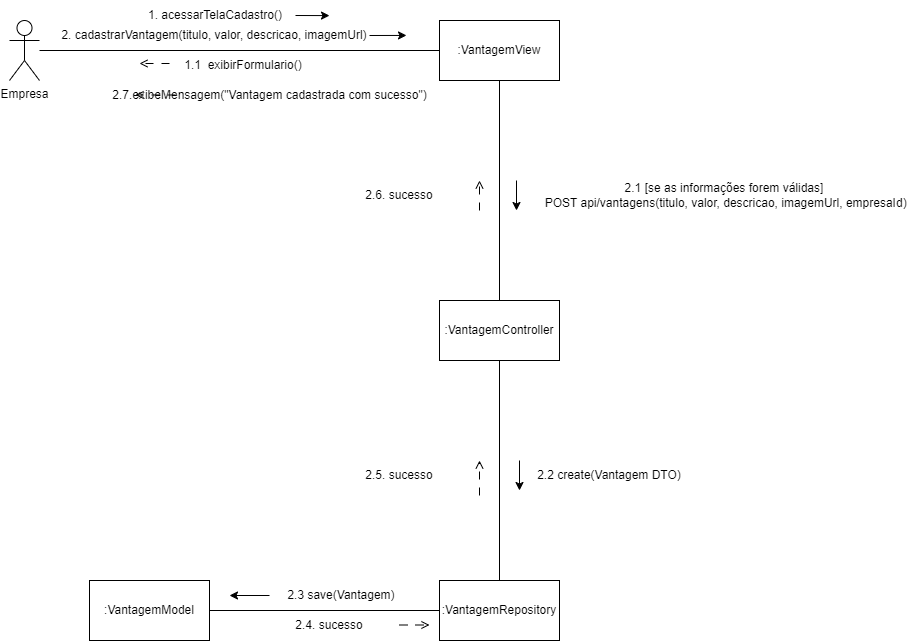

The diagram above was exported from draw.io. Its source (the exported page's mxGraphModel, read from the mxfile embedded in the PNG):
<mxGraphModel dx="758" dy="404" grid="1" gridSize="10" guides="1" tooltips="1" connect="1" arrows="1" fold="1" page="1" pageScale="1" pageWidth="2000" pageHeight="2000" math="0" shadow="0">
  <root>
    <mxCell id="0" />
    <mxCell id="1" parent="0" />
    <mxCell id="H90YvqMrpxlMx2FgE7kZ-25" style="edgeStyle=orthogonalEdgeStyle;rounded=0;orthogonalLoop=1;jettySize=auto;html=1;endArrow=none;startFill=0;" parent="1" source="H90YvqMrpxlMx2FgE7kZ-20" target="H90YvqMrpxlMx2FgE7kZ-21" edge="1">
      <mxGeometry relative="1" as="geometry" />
    </mxCell>
    <mxCell id="H90YvqMrpxlMx2FgE7kZ-20" value="Empresa" style="shape=umlActor;verticalLabelPosition=bottom;verticalAlign=top;html=1;outlineConnect=0;" parent="1" vertex="1">
      <mxGeometry x="430" y="210" width="30" height="60" as="geometry" />
    </mxCell>
    <mxCell id="H90YvqMrpxlMx2FgE7kZ-42" style="edgeStyle=orthogonalEdgeStyle;rounded=0;orthogonalLoop=1;jettySize=auto;html=1;endArrow=none;startFill=0;" parent="1" source="H90YvqMrpxlMx2FgE7kZ-21" target="H90YvqMrpxlMx2FgE7kZ-22" edge="1">
      <mxGeometry relative="1" as="geometry" />
    </mxCell>
    <mxCell id="H90YvqMrpxlMx2FgE7kZ-21" value=":VantagemView" style="rounded=0;whiteSpace=wrap;html=1;" parent="1" vertex="1">
      <mxGeometry x="860" y="210" width="120" height="60" as="geometry" />
    </mxCell>
    <mxCell id="H90YvqMrpxlMx2FgE7kZ-46" style="edgeStyle=orthogonalEdgeStyle;rounded=0;orthogonalLoop=1;jettySize=auto;html=1;endArrow=none;startFill=0;" parent="1" source="H90YvqMrpxlMx2FgE7kZ-22" target="H90YvqMrpxlMx2FgE7kZ-23" edge="1">
      <mxGeometry relative="1" as="geometry" />
    </mxCell>
    <mxCell id="H90YvqMrpxlMx2FgE7kZ-22" value=":VantagemController" style="rounded=0;whiteSpace=wrap;html=1;" parent="1" vertex="1">
      <mxGeometry x="860" y="490" width="120" height="60" as="geometry" />
    </mxCell>
    <mxCell id="H90YvqMrpxlMx2FgE7kZ-50" style="edgeStyle=orthogonalEdgeStyle;rounded=0;orthogonalLoop=1;jettySize=auto;html=1;endArrow=none;startFill=0;" parent="1" source="H90YvqMrpxlMx2FgE7kZ-23" target="H90YvqMrpxlMx2FgE7kZ-24" edge="1">
      <mxGeometry relative="1" as="geometry" />
    </mxCell>
    <mxCell id="H90YvqMrpxlMx2FgE7kZ-23" value=":VantagemRepository" style="rounded=0;whiteSpace=wrap;html=1;" parent="1" vertex="1">
      <mxGeometry x="860" y="770" width="120" height="60" as="geometry" />
    </mxCell>
    <mxCell id="H90YvqMrpxlMx2FgE7kZ-24" value=":VantagemModel" style="rounded=0;whiteSpace=wrap;html=1;" parent="1" vertex="1">
      <mxGeometry x="510" y="770" width="120" height="60" as="geometry" />
    </mxCell>
    <mxCell id="H90YvqMrpxlMx2FgE7kZ-26" value="1. acessarTelaCadastro()" style="text;html=1;align=center;verticalAlign=middle;whiteSpace=wrap;rounded=0;" parent="1" vertex="1">
      <mxGeometry x="556" y="190" width="160" height="30" as="geometry" />
    </mxCell>
    <mxCell id="H90YvqMrpxlMx2FgE7kZ-29" value="" style="endArrow=open;html=1;rounded=0;endFill=0;dashed=1;dashPattern=8 8;" parent="1" edge="1">
      <mxGeometry width="50" height="50" relative="1" as="geometry">
        <mxPoint x="590" y="253" as="sourcePoint" />
        <mxPoint x="560" y="253" as="targetPoint" />
      </mxGeometry>
    </mxCell>
    <mxCell id="H90YvqMrpxlMx2FgE7kZ-30" value="" style="endArrow=classic;html=1;rounded=0;exitX=1;exitY=0.5;exitDx=0;exitDy=0;" parent="1" source="H90YvqMrpxlMx2FgE7kZ-26" edge="1">
      <mxGeometry width="50" height="50" relative="1" as="geometry">
        <mxPoint x="720" y="204.81" as="sourcePoint" />
        <mxPoint x="750" y="205.1" as="targetPoint" />
        <Array as="points">
          <mxPoint x="750" y="205.1" />
        </Array>
      </mxGeometry>
    </mxCell>
    <mxCell id="H90YvqMrpxlMx2FgE7kZ-32" value="1.1&amp;nbsp; exibirFormulario()" style="text;html=1;align=center;verticalAlign=middle;whiteSpace=wrap;rounded=0;" parent="1" vertex="1">
      <mxGeometry x="594" y="240" width="140" height="30" as="geometry" />
    </mxCell>
    <mxCell id="H90YvqMrpxlMx2FgE7kZ-37" value="2. cadastrarVantagem(titulo, valor, descricao, imagemUrl)" style="text;html=1;align=center;verticalAlign=middle;whiteSpace=wrap;rounded=0;" parent="1" vertex="1">
      <mxGeometry x="480" y="210" width="310" height="30" as="geometry" />
    </mxCell>
    <mxCell id="H90YvqMrpxlMx2FgE7kZ-38" value="" style="endArrow=classic;html=1;rounded=0;exitX=1;exitY=0.5;exitDx=0;exitDy=0;" parent="1" source="H90YvqMrpxlMx2FgE7kZ-37" edge="1">
      <mxGeometry width="50" height="50" relative="1" as="geometry">
        <mxPoint x="793" y="224.83" as="sourcePoint" />
        <mxPoint x="827" y="224.93" as="targetPoint" />
        <Array as="points">
          <mxPoint x="827" y="224.93" />
        </Array>
      </mxGeometry>
    </mxCell>
    <mxCell id="H90YvqMrpxlMx2FgE7kZ-44" value="2.1 [se as informações forem válidas]&lt;div&gt;&amp;nbsp;POST api/vantagens(titulo, valor, descricao, imagemUrl, empresaId)&lt;/div&gt;" style="text;html=1;align=center;verticalAlign=middle;whiteSpace=wrap;rounded=0;" parent="1" vertex="1">
      <mxGeometry x="950" y="370" width="390" height="30" as="geometry" />
    </mxCell>
    <mxCell id="H90YvqMrpxlMx2FgE7kZ-45" value="" style="endArrow=classic;html=1;rounded=0;" parent="1" edge="1">
      <mxGeometry width="50" height="50" relative="1" as="geometry">
        <mxPoint x="937" y="370" as="sourcePoint" />
        <mxPoint x="937" y="400" as="targetPoint" />
        <Array as="points">
          <mxPoint x="937" y="400" />
        </Array>
      </mxGeometry>
    </mxCell>
    <mxCell id="H90YvqMrpxlMx2FgE7kZ-48" value="2.2 create(Vantagem DTO)" style="text;html=1;align=center;verticalAlign=middle;whiteSpace=wrap;rounded=0;" parent="1" vertex="1">
      <mxGeometry x="950" y="650" width="160" height="30" as="geometry" />
    </mxCell>
    <mxCell id="H90YvqMrpxlMx2FgE7kZ-49" value="" style="endArrow=classic;html=1;rounded=0;" parent="1" edge="1">
      <mxGeometry width="50" height="50" relative="1" as="geometry">
        <mxPoint x="940" y="650" as="sourcePoint" />
        <mxPoint x="940" y="680" as="targetPoint" />
        <Array as="points">
          <mxPoint x="940" y="680" />
        </Array>
      </mxGeometry>
    </mxCell>
    <mxCell id="H90YvqMrpxlMx2FgE7kZ-51" value="2.3 save(Vantagem)" style="text;html=1;align=center;verticalAlign=middle;whiteSpace=wrap;rounded=0;" parent="1" vertex="1">
      <mxGeometry x="690" y="770" width="144" height="30" as="geometry" />
    </mxCell>
    <mxCell id="H90YvqMrpxlMx2FgE7kZ-53" value="" style="endArrow=classic;html=1;rounded=0;exitX=0;exitY=0.5;exitDx=0;exitDy=0;" parent="1" source="H90YvqMrpxlMx2FgE7kZ-51" edge="1">
      <mxGeometry width="50" height="50" relative="1" as="geometry">
        <mxPoint x="710" y="730" as="sourcePoint" />
        <mxPoint x="650" y="785" as="targetPoint" />
      </mxGeometry>
    </mxCell>
    <mxCell id="Dlf9l7yOrwL2zwgzU4-e-1" value="&lt;span style=&quot;text-wrap-mode: wrap;&quot;&gt;2.7.exibeMensagem(&quot;Vantagem cadastrada com sucesso&quot;)&lt;/span&gt;" style="text;html=1;align=center;verticalAlign=middle;resizable=0;points=[];autosize=1;strokeColor=none;fillColor=none;" parent="1" vertex="1">
      <mxGeometry x="520" y="270" width="340" height="30" as="geometry" />
    </mxCell>
    <mxCell id="Dlf9l7yOrwL2zwgzU4-e-2" value="" style="endArrow=open;html=1;rounded=0;endFill=0;dashed=1;dashPattern=8 8;" parent="1" edge="1">
      <mxGeometry width="50" height="50" relative="1" as="geometry">
        <mxPoint x="596" y="284.5" as="sourcePoint" />
        <mxPoint x="556" y="284.5" as="targetPoint" />
      </mxGeometry>
    </mxCell>
    <mxCell id="lYpqVxCFC450Xlo4TEKf-1" value="2.4. sucesso" style="text;html=1;align=center;verticalAlign=middle;whiteSpace=wrap;rounded=0;" parent="1" vertex="1">
      <mxGeometry x="680" y="800" width="140" height="30" as="geometry" />
    </mxCell>
    <mxCell id="lYpqVxCFC450Xlo4TEKf-2" value="2.5. sucesso" style="text;html=1;align=center;verticalAlign=middle;whiteSpace=wrap;rounded=0;rotation=0;" parent="1" vertex="1">
      <mxGeometry x="750" y="640" width="140" height="50" as="geometry" />
    </mxCell>
    <mxCell id="lYpqVxCFC450Xlo4TEKf-3" value="2.6. sucesso" style="text;html=1;align=center;verticalAlign=middle;whiteSpace=wrap;rounded=0;rotation=0;" parent="1" vertex="1">
      <mxGeometry x="750" y="370" width="140" height="30" as="geometry" />
    </mxCell>
    <mxCell id="lYpqVxCFC450Xlo4TEKf-4" value="" style="endArrow=open;html=1;rounded=0;endFill=0;dashed=1;dashPattern=8 8;" parent="1" edge="1">
      <mxGeometry width="50" height="50" relative="1" as="geometry">
        <mxPoint x="820" y="814.5" as="sourcePoint" />
        <mxPoint x="850" y="814.5" as="targetPoint" />
        <Array as="points">
          <mxPoint x="830" y="814.5" />
        </Array>
      </mxGeometry>
    </mxCell>
    <mxCell id="lYpqVxCFC450Xlo4TEKf-5" value="" style="endArrow=open;html=1;rounded=0;endFill=0;dashed=1;dashPattern=8 8;" parent="1" edge="1">
      <mxGeometry width="50" height="50" relative="1" as="geometry">
        <mxPoint x="900" y="685" as="sourcePoint" />
        <mxPoint x="900" y="650" as="targetPoint" />
        <Array as="points" />
      </mxGeometry>
    </mxCell>
    <mxCell id="lYpqVxCFC450Xlo4TEKf-6" value="" style="endArrow=open;html=1;rounded=0;dashed=1;endFill=0;dashPattern=8 8;" parent="1" edge="1">
      <mxGeometry width="50" height="50" relative="1" as="geometry">
        <mxPoint x="900" y="400" as="sourcePoint" />
        <mxPoint x="900" y="370" as="targetPoint" />
        <Array as="points">
          <mxPoint x="900" y="400" />
        </Array>
      </mxGeometry>
    </mxCell>
  </root>
</mxGraphModel>